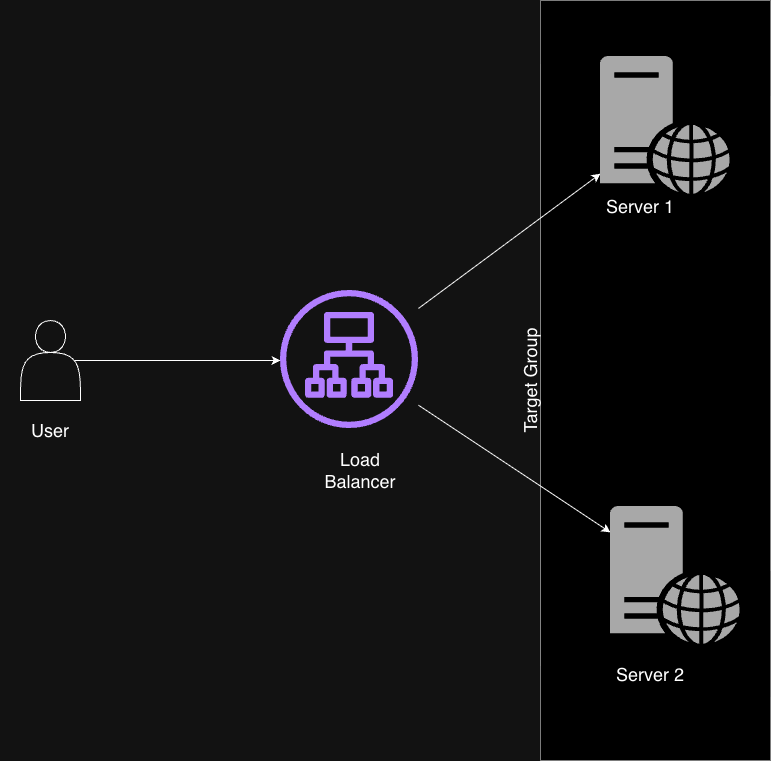

The diagram above was exported from draw.io. Its source (the exported page's mxGraphModel, read from the mxfile embedded in the PNG):
<mxGraphModel dx="1294" dy="874" grid="1" gridSize="10" guides="1" tooltips="1" connect="1" arrows="1" fold="1" page="1" pageScale="1" pageWidth="850" pageHeight="1100" math="0" shadow="0">
  <root>
    <mxCell id="0" />
    <mxCell id="1" parent="0" />
    <mxCell id="tKqEm4LTzGegRKPjinc4-13" parent="1" style="rounded=0;whiteSpace=wrap;html=1;fillColor=light-dark(#8C4FFF,#000000);strokeWidth=0.5;" value="" vertex="1">
      <mxGeometry height="760" width="230" x="580" y="80" as="geometry" />
    </mxCell>
    <mxCell id="tKqEm4LTzGegRKPjinc4-1" parent="1" style="shape=actor;whiteSpace=wrap;html=1;" value="" vertex="1">
      <mxGeometry height="80" width="60" x="60" y="400" as="geometry" />
    </mxCell>
    <mxCell id="tKqEm4LTzGegRKPjinc4-2" edge="1" parent="1" source="tKqEm4LTzGegRKPjinc4-1" style="endArrow=classic;html=1;rounded=0;exitX=0.9;exitY=0.5;exitDx=0;exitDy=0;exitPerimeter=0;" value="">
      <mxGeometry height="50" relative="1" width="50" as="geometry">
        <mxPoint x="400" y="470" as="sourcePoint" />
        <mxPoint x="320" y="440" as="targetPoint" />
      </mxGeometry>
    </mxCell>
    <mxCell id="tKqEm4LTzGegRKPjinc4-3" parent="1" style="sketch=0;outlineConnect=0;fontColor=#232F3E;gradientColor=none;fillColor=#8C4FFF;strokeColor=none;dashed=0;verticalLabelPosition=bottom;verticalAlign=top;align=center;html=1;fontSize=12;fontStyle=0;aspect=fixed;pointerEvents=1;shape=mxgraph.aws4.application_load_balancer;" value="" vertex="1">
      <mxGeometry height="138" width="138" x="320" y="370" as="geometry" />
    </mxCell>
    <mxCell id="tKqEm4LTzGegRKPjinc4-5" parent="1" style="sketch=0;pointerEvents=1;shadow=0;dashed=0;html=1;strokeColor=none;fillColor=#505050;labelPosition=center;verticalLabelPosition=bottom;verticalAlign=top;outlineConnect=0;align=center;shape=mxgraph.office.servers.web_server;" value="" vertex="1">
      <mxGeometry height="138" width="130" x="640" y="136" as="geometry" />
    </mxCell>
    <mxCell id="tKqEm4LTzGegRKPjinc4-6" parent="1" style="sketch=0;pointerEvents=1;shadow=0;dashed=0;html=1;strokeColor=none;fillColor=#505050;labelPosition=center;verticalLabelPosition=bottom;verticalAlign=top;outlineConnect=0;align=center;shape=mxgraph.office.servers.web_server;" value="" vertex="1">
      <mxGeometry height="138" width="130" x="650" y="586" as="geometry" />
    </mxCell>
    <mxCell id="tKqEm4LTzGegRKPjinc4-7" edge="1" parent="1" source="tKqEm4LTzGegRKPjinc4-3" style="endArrow=classic;html=1;rounded=0;" target="tKqEm4LTzGegRKPjinc4-5" value="">
      <mxGeometry height="50" relative="1" width="50" as="geometry">
        <mxPoint x="470" y="390" as="sourcePoint" />
        <mxPoint x="450" y="420" as="targetPoint" />
      </mxGeometry>
    </mxCell>
    <mxCell id="tKqEm4LTzGegRKPjinc4-8" edge="1" parent="1" source="tKqEm4LTzGegRKPjinc4-3" style="endArrow=classic;html=1;rounded=0;" target="tKqEm4LTzGegRKPjinc4-6" value="">
      <mxGeometry height="50" relative="1" width="50" as="geometry">
        <mxPoint x="400" y="470" as="sourcePoint" />
        <mxPoint x="450" y="420" as="targetPoint" />
      </mxGeometry>
    </mxCell>
    <mxCell id="tKqEm4LTzGegRKPjinc4-9" parent="1" style="text;html=1;whiteSpace=wrap;strokeColor=none;fillColor=none;align=center;verticalAlign=middle;rounded=0;" value="&lt;font style=&quot;font-size: 18px;&quot;&gt;User&lt;/font&gt;" vertex="1">
      <mxGeometry height="60" width="100" x="40" y="480" as="geometry" />
    </mxCell>
    <mxCell id="tKqEm4LTzGegRKPjinc4-10" parent="1" style="text;html=1;whiteSpace=wrap;strokeColor=none;fillColor=none;align=center;verticalAlign=middle;rounded=0;" value="&lt;font style=&quot;font-size: 18px;&quot;&gt;Load Balancer&lt;/font&gt;" vertex="1">
      <mxGeometry height="60" width="100" x="350" y="520" as="geometry" />
    </mxCell>
    <mxCell id="tKqEm4LTzGegRKPjinc4-11" parent="1" style="text;html=1;whiteSpace=wrap;strokeColor=none;fillColor=none;align=center;verticalAlign=middle;rounded=0;" value="&lt;font style=&quot;font-size: 18px;&quot;&gt;Server 1&lt;/font&gt;" vertex="1">
      <mxGeometry height="60" width="80" x="640" y="256" as="geometry" />
    </mxCell>
    <mxCell id="tKqEm4LTzGegRKPjinc4-12" parent="1" style="text;html=1;whiteSpace=wrap;strokeColor=none;fillColor=none;align=center;verticalAlign=middle;rounded=0;" value="&lt;font style=&quot;font-size: 18px;&quot;&gt;Server 2&lt;/font&gt;" vertex="1">
      <mxGeometry height="60" width="80" x="650" y="724" as="geometry" />
    </mxCell>
    <mxCell id="tKqEm4LTzGegRKPjinc4-14" parent="1" style="text;html=1;whiteSpace=wrap;strokeColor=none;fillColor=none;align=center;verticalAlign=middle;rounded=0;rotation=-90;" value="&lt;font style=&quot;font-size: 18px;&quot;&gt;Target Group&lt;/font&gt;" vertex="1">
      <mxGeometry height="60" width="180" x="480" y="430" as="geometry" />
    </mxCell>
  </root>
</mxGraphModel>